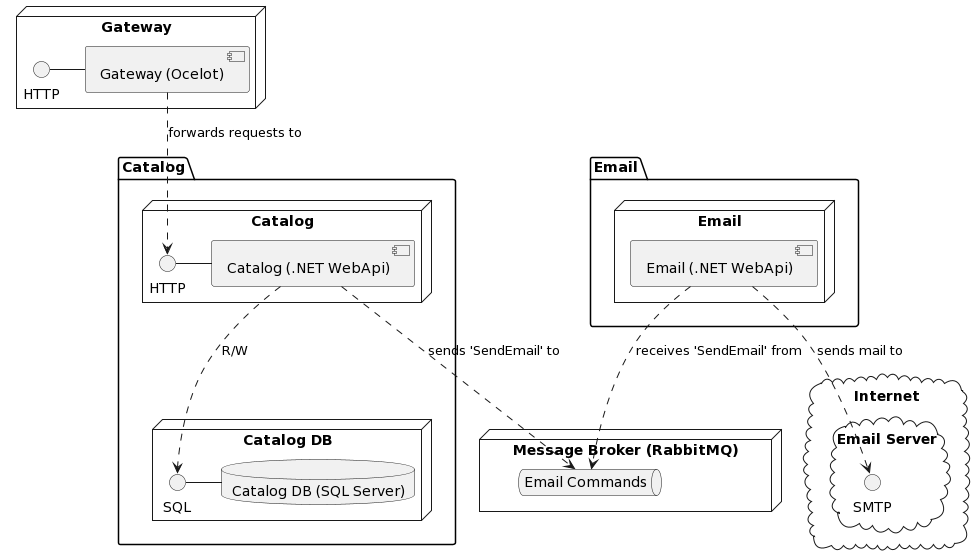

The diagram above was rendered by PlantUML. Its source (embedded in the PNG):
@startuml
node "Gateway" as GatewayNode {
  interface "HTTP" as GatewayApi
  component "Gateway (Ocelot)" as Gateway
}

folder "Catalog" as CatalogFolder {
  node "Catalog" as CatalogNode {
    interface "HTTP" as CatalogApi
    component "Catalog (.NET WebApi)" as Catalog
  } 
  
  node "Catalog DB" as CatalogDbNode {
    interface "SQL" as CatalogDbApi 
    database "Catalog DB (SQL Server)" as CatalogDb
  }
}


folder "Email" as EmailFolder {
  node "Email" as EmailNode {
    component "Email (.NET WebApi)" as Email
  } 
}

node "Message Broker (RabbitMQ)" as BrokerNode {
  queue "Email Commands" as EmailCommands
}

cloud Internet {
  cloud "Email Server" as EmailServerlNode {
    interface "SMTP" as EmailServerApi
  }
}
GatewayApi - Gateway
Gateway ..> CatalogApi : forwards requests to

CatalogApi - Catalog
Catalog ..> CatalogDbApi : R/W 
Catalog ..> EmailCommands : "sends 'SendEmail' to" 

CatalogDbApi - CatalogDb

Email ..> EmailCommands :  "receives 'SendEmail' from" 
Email ..> EmailServerApi :  "sends mail to" 

'note left of HTTP : Web Service only

/'
note right of [First Component]
  A note can also
  be on several lines
end note
'/
@enduml